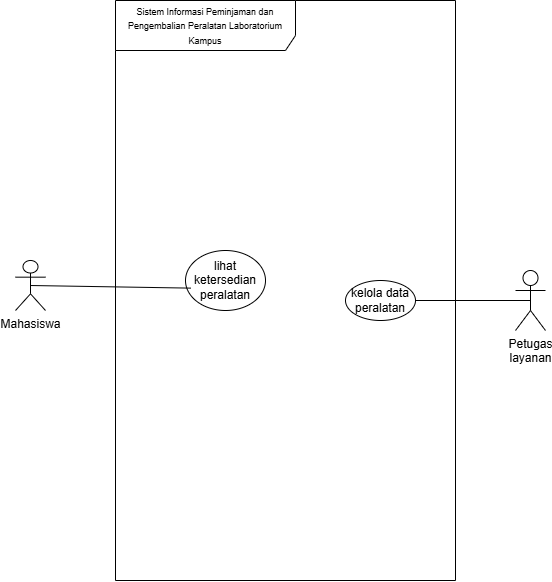

The diagram above was exported from draw.io. Its source (the exported page's mxGraphModel, read from the mxfile embedded in the PNG):
<mxGraphModel dx="1030" dy="626" grid="1" gridSize="10" guides="1" tooltips="1" connect="1" arrows="1" fold="1" page="1" pageScale="1" pageWidth="850" pageHeight="1100" math="0" shadow="0">
  <root>
    <mxCell id="0" />
    <mxCell id="1" parent="0" />
    <mxCell id="3WqYyIPGj62eZLAbnhRF-1" parent="1" style="shape=umlFrame;whiteSpace=wrap;html=1;pointerEvents=0;recursiveResize=0;container=1;collapsible=0;width=180;height=50;" value="&lt;font style=&quot;font-size: 9px;&quot;&gt;Sistem Informasi Peminjaman dan Pengembalian Peralatan Laboratorium&lt;br&gt;Kampus&lt;/font&gt;" vertex="1">
      <mxGeometry height="580" width="340" x="240" y="40" as="geometry" />
    </mxCell>
    <mxCell id="3WqYyIPGj62eZLAbnhRF-16" parent="3WqYyIPGj62eZLAbnhRF-1" style="ellipse;html=1;whiteSpace=wrap;" value="kelola data peralatan" vertex="1">
      <mxGeometry height="40" width="70" x="230" y="280" as="geometry" />
    </mxCell>
    <mxCell id="3WqYyIPGj62eZLAbnhRF-15" parent="3WqYyIPGj62eZLAbnhRF-1" style="ellipse;html=1;whiteSpace=wrap;" value="lihat ketersedian&lt;div&gt;peralatan&lt;/div&gt;" vertex="1">
      <mxGeometry height="60" width="80" x="70" y="250" as="geometry" />
    </mxCell>
    <mxCell id="3WqYyIPGj62eZLAbnhRF-18" edge="1" parent="1" source="3WqYyIPGj62eZLAbnhRF-5" style="edgeStyle=orthogonalEdgeStyle;rounded=0;orthogonalLoop=1;jettySize=auto;html=1;exitX=0.5;exitY=0.5;exitDx=0;exitDy=0;exitPerimeter=0;entryX=1;entryY=0.5;entryDx=0;entryDy=0;endArrow=none;endFill=0;" target="3WqYyIPGj62eZLAbnhRF-16">
      <mxGeometry relative="1" as="geometry" />
    </mxCell>
    <mxCell id="3WqYyIPGj62eZLAbnhRF-5" parent="1" style="shape=umlActor;verticalLabelPosition=bottom;verticalAlign=top;html=1;" value="Petugas&lt;div&gt;layanan&lt;/div&gt;" vertex="1">
      <mxGeometry height="60" width="30" x="640" y="310" as="geometry" />
    </mxCell>
    <mxCell id="3WqYyIPGj62eZLAbnhRF-6" parent="1" style="shape=umlActor;verticalLabelPosition=bottom;verticalAlign=top;html=1;" value="Mahasiswa" vertex="1">
      <mxGeometry height="50" width="30" x="140" y="300" as="geometry" />
    </mxCell>
    <mxCell id="3WqYyIPGj62eZLAbnhRF-17" edge="1" parent="1" source="3WqYyIPGj62eZLAbnhRF-6" style="rounded=0;orthogonalLoop=1;jettySize=auto;html=1;exitX=0.5;exitY=0.5;exitDx=0;exitDy=0;exitPerimeter=0;entryX=0.065;entryY=0.627;entryDx=0;entryDy=0;entryPerimeter=0;endArrow=none;endFill=0;" target="3WqYyIPGj62eZLAbnhRF-15">
      <mxGeometry relative="1" as="geometry" />
    </mxCell>
  </root>
</mxGraphModel>